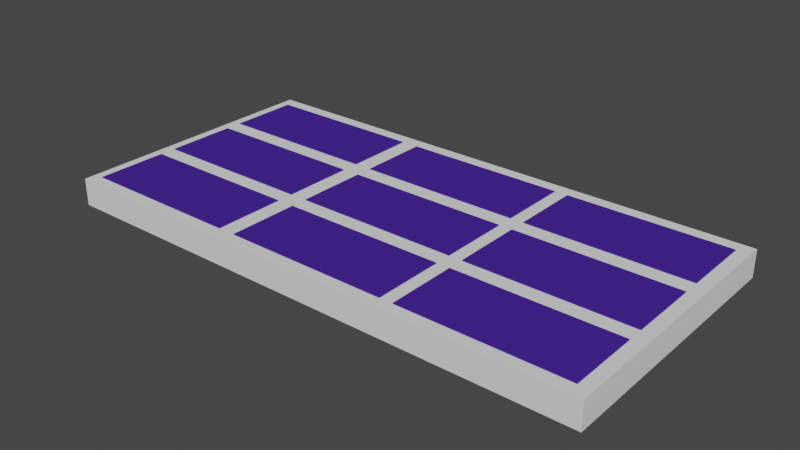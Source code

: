 # Source: alpide.blend  (saved by Blender 3.4.6; exported with 4.5.12 LTS)
import bpy
from mathutils import Matrix  # noqa: F401  (used for matrix-valued properties, if any)

bpy.ops.wm.read_factory_settings(use_empty=True)
scene = bpy.context.scene
scene.name = 'Scene'

# ---- collections
col_layer0 = bpy.data.collections.new('Layer0'); scene.collection.children.link(col_layer0)

# ---- materials (node trees are filled in below, after node groups)
mat_material_001 = bpy.data.materials.new('Material.001')
mat_material_001.use_transparent_shadow = False
mat_material_005 = bpy.data.materials.new('Material.005')
mat_material_005.use_transparent_shadow = False
mat_material_006 = bpy.data.materials.new('Material.006')
mat_material_006.use_transparent_shadow = False
mat_material_009 = bpy.data.materials.new('Material.009')
mat_material_009.use_transparent_shadow = False
mat_material_008 = bpy.data.materials.new('Material.008')
mat_material_008.use_transparent_shadow = False
mat_material_007 = bpy.data.materials.new('Material.007')
mat_material_007.use_transparent_shadow = False
mat_material_010 = bpy.data.materials.new('Material.010')
mat_material_010.use_transparent_shadow = False
mat_material_011 = bpy.data.materials.new('Material.011')
mat_material_011.use_transparent_shadow = False
mat_material_012 = bpy.data.materials.new('Material.012')
mat_material_012.use_transparent_shadow = False

# ---- material node trees
mat_material_001.use_nodes = True; mat_material_001.node_tree.nodes.clear()
_N = mat_material_001.node_tree.nodes; _L = mat_material_001.node_tree.links
n0 = _N.new('ShaderNodeBsdfPrincipled'); n0.name = 'Principled BSDF'; n0.location = (10, 300)
n0.distribution = 'GGX'
n0.subsurface_method = 'RANDOM_WALK_SKIN'
n0.inputs[0].default_value = (0.05286, 0.0137, 0.2961, 1.0)
n0.inputs[3].default_value = 1.45
n0.inputs[27].default_value = (0.0, 0.0, 0.0, 1.0)
n0.inputs[28].default_value = 1.0
n1 = _N.new('ShaderNodeOutputMaterial'); n1.name = 'Material Output'; n1.location = (300, 300)
_L.new(n0.outputs[0], n1.inputs[0])
n1.is_active_output = True
mat_material_005.use_nodes = True; mat_material_005.node_tree.nodes.clear()
_N = mat_material_005.node_tree.nodes; _L = mat_material_005.node_tree.links
n0 = _N.new('ShaderNodeBsdfPrincipled'); n0.name = 'Principled BSDF'; n0.location = (10, 300)
n0.distribution = 'GGX'
n0.subsurface_method = 'RANDOM_WALK_SKIN'
n0.inputs[0].default_value = (0.05286, 0.0137, 0.2961, 1.0)
n0.inputs[3].default_value = 1.45
n0.inputs[27].default_value = (0.0, 0.0, 0.0, 1.0)
n0.inputs[28].default_value = 1.0
n1 = _N.new('ShaderNodeOutputMaterial'); n1.name = 'Material Output'; n1.location = (300, 300)
_L.new(n0.outputs[0], n1.inputs[0])
n1.is_active_output = True
mat_material_006.use_nodes = True; mat_material_006.node_tree.nodes.clear()
_N = mat_material_006.node_tree.nodes; _L = mat_material_006.node_tree.links
n0 = _N.new('ShaderNodeBsdfPrincipled'); n0.name = 'Principled BSDF'; n0.location = (10, 300)
n0.distribution = 'GGX'
n0.subsurface_method = 'RANDOM_WALK_SKIN'
n0.inputs[0].default_value = (0.05351, 0.01394, 0.2964, 1.0)
n0.inputs[3].default_value = 1.45
n0.inputs[27].default_value = (0.0, 0.0, 0.0, 1.0)
n0.inputs[28].default_value = 1.0
n1 = _N.new('ShaderNodeOutputMaterial'); n1.name = 'Material Output'; n1.location = (300, 300)
_L.new(n0.outputs[0], n1.inputs[0])
n1.is_active_output = True
mat_material_009.use_nodes = True; mat_material_009.node_tree.nodes.clear()
_N = mat_material_009.node_tree.nodes; _L = mat_material_009.node_tree.links
n0 = _N.new('ShaderNodeBsdfPrincipled'); n0.name = 'Principled BSDF'; n0.location = (10, 300)
n0.distribution = 'GGX'
n0.subsurface_method = 'RANDOM_WALK_SKIN'
n0.inputs[0].default_value = (0.05351, 0.01394, 0.2964, 1.0)
n0.inputs[3].default_value = 1.45
n0.inputs[27].default_value = (0.0, 0.0, 0.0, 1.0)
n0.inputs[28].default_value = 1.0
n1 = _N.new('ShaderNodeOutputMaterial'); n1.name = 'Material Output'; n1.location = (300, 300)
_L.new(n0.outputs[0], n1.inputs[0])
n1.is_active_output = True
mat_material_008.use_nodes = True; mat_material_008.node_tree.nodes.clear()
_N = mat_material_008.node_tree.nodes; _L = mat_material_008.node_tree.links
n0 = _N.new('ShaderNodeBsdfPrincipled'); n0.name = 'Principled BSDF'; n0.location = (10, 300)
n0.distribution = 'GGX'
n0.subsurface_method = 'RANDOM_WALK_SKIN'
n0.inputs[0].default_value = (0.05351, 0.01394, 0.2964, 1.0)
n0.inputs[3].default_value = 1.45
n0.inputs[27].default_value = (0.0, 0.0, 0.0, 1.0)
n0.inputs[28].default_value = 1.0
n1 = _N.new('ShaderNodeOutputMaterial'); n1.name = 'Material Output'; n1.location = (300, 300)
_L.new(n0.outputs[0], n1.inputs[0])
n1.is_active_output = True
mat_material_007.use_nodes = True; mat_material_007.node_tree.nodes.clear()
_N = mat_material_007.node_tree.nodes; _L = mat_material_007.node_tree.links
n0 = _N.new('ShaderNodeBsdfPrincipled'); n0.name = 'Principled BSDF'; n0.location = (10, 300)
n0.distribution = 'GGX'
n0.subsurface_method = 'RANDOM_WALK_SKIN'
n0.inputs[0].default_value = (0.05351, 0.01394, 0.2964, 1.0)
n0.inputs[3].default_value = 1.45
n0.inputs[27].default_value = (0.0, 0.0, 0.0, 1.0)
n0.inputs[28].default_value = 1.0
n1 = _N.new('ShaderNodeOutputMaterial'); n1.name = 'Material Output'; n1.location = (300, 300)
_L.new(n0.outputs[0], n1.inputs[0])
n1.is_active_output = True
mat_material_010.use_nodes = True; mat_material_010.node_tree.nodes.clear()
_N = mat_material_010.node_tree.nodes; _L = mat_material_010.node_tree.links
n0 = _N.new('ShaderNodeBsdfPrincipled'); n0.name = 'Principled BSDF'; n0.location = (10, 300)
n0.distribution = 'GGX'
n0.subsurface_method = 'RANDOM_WALK_SKIN'
n0.inputs[0].default_value = (0.05351, 0.01394, 0.2964, 1.0)
n0.inputs[3].default_value = 1.45
n0.inputs[27].default_value = (0.0, 0.0, 0.0, 1.0)
n0.inputs[28].default_value = 1.0
n1 = _N.new('ShaderNodeOutputMaterial'); n1.name = 'Material Output'; n1.location = (300, 300)
_L.new(n0.outputs[0], n1.inputs[0])
n1.is_active_output = True
mat_material_011.use_nodes = True; mat_material_011.node_tree.nodes.clear()
_N = mat_material_011.node_tree.nodes; _L = mat_material_011.node_tree.links
n0 = _N.new('ShaderNodeBsdfPrincipled'); n0.name = 'Principled BSDF'; n0.location = (10, 300)
n0.distribution = 'GGX'
n0.subsurface_method = 'RANDOM_WALK_SKIN'
n0.inputs[0].default_value = (0.05351, 0.01394, 0.2964, 1.0)
n0.inputs[3].default_value = 1.45
n0.inputs[27].default_value = (0.0, 0.0, 0.0, 1.0)
n0.inputs[28].default_value = 1.0
n1 = _N.new('ShaderNodeOutputMaterial'); n1.name = 'Material Output'; n1.location = (300, 300)
_L.new(n0.outputs[0], n1.inputs[0])
n1.is_active_output = True
mat_material_012.use_nodes = True; mat_material_012.node_tree.nodes.clear()
_N = mat_material_012.node_tree.nodes; _L = mat_material_012.node_tree.links
n0 = _N.new('ShaderNodeBsdfPrincipled'); n0.name = 'Principled BSDF'; n0.location = (10, 300)
n0.distribution = 'GGX'
n0.subsurface_method = 'RANDOM_WALK_SKIN'
n0.inputs[0].default_value = (0.05351, 0.01394, 0.2964, 1.0)
n0.inputs[3].default_value = 1.45
n0.inputs[27].default_value = (0.0, 0.0, 0.0, 1.0)
n0.inputs[28].default_value = 1.0
n1 = _N.new('ShaderNodeOutputMaterial'); n1.name = 'Material Output'; n1.location = (300, 300)
_L.new(n0.outputs[0], n1.inputs[0])
n1.is_active_output = True

# ---- world
world_world = bpy.data.worlds.new('World'); scene.world = world_world
world_world.use_nodes = True; world_world.node_tree.nodes.clear()
_N = world_world.node_tree.nodes; _L = world_world.node_tree.links
n0 = _N.new('ShaderNodeOutputWorld'); n0.name = 'World Output'; n0.location = (300, 300)
n1 = _N.new('ShaderNodeBackground'); n1.name = 'Background'; n1.location = (10, 300)
n1.inputs[0].default_value = (0.05088, 0.05088, 0.05088, 1.0)
_L.new(n1.outputs[0], n0.inputs[0])
n0.is_active_output = True
world_world.color = (0.05088, 0.05088, 0.05088)
world_world.use_sun_shadow = False
world_world.sun_shadow_jitter_overblur = 0.0

# ---- meshes
me_cube_002 = bpy.data.meshes.new('Cube.002')
me_cube_002.from_pydata([(-1.0, -1.0, -1.0), (-1.0, -1.0, 1.0), (-1.0, 1.0, -1.0), (-1.0, 1.0, 1.0), (1.0, -1.0, -1.0), (1.0, -1.0, 1.0), (1.0, 1.0, -1.0), (1.0, 1.0, 1.0)], [], [(0, 1, 3, 2), (2, 3, 7, 6), (6, 7, 5, 4), (4, 5, 1, 0), (2, 6, 4, 0), (7, 3, 1, 5)])
_uv = me_cube_002.uv_layers.new(name='UVMap')
_uv.uv.foreach_set('vector', [0.375, 0.0, 0.625, 0.0, 0.625, 0.25, 0.375, 0.25, 0.375, 0.25, 0.625, 0.25, 0.625, 0.5, 0.375, 0.5, 0.375, 0.5, 0.625, 0.5, 0.625, 0.75, 0.375, 0.75, 0.375, 0.75, 0.625, 0.75, 0.625, 1.0, 0.375, 1.0, 0.125, 0.5, 0.375, 0.5, 0.375, 0.75, 0.125, 0.75, 0.625, 0.5, 0.875, 0.5, 0.875, 0.75, 0.625, 0.75])
me_cube_002.materials.append(mat_material_001)
me_cube_002.update()
me_cube_006 = bpy.data.meshes.new('Cube.006')
me_cube_006.from_pydata([(-1.0, -1.0, -1.0), (-1.0, -1.0, 1.0), (-1.0, 1.0, -1.0), (-1.0, 1.0, 1.0), (1.0, -1.0, -1.0), (1.0, -1.0, 1.0), (1.0, 1.0, -1.0), (1.0, 1.0, 1.0)], [], [(0, 1, 3, 2), (2, 3, 7, 6), (6, 7, 5, 4), (4, 5, 1, 0), (2, 6, 4, 0), (7, 3, 1, 5)])
_uv = me_cube_006.uv_layers.new(name='UVMap')
_uv.uv.foreach_set('vector', [0.375, 0.0, 0.625, 0.0, 0.625, 0.25, 0.375, 0.25, 0.375, 0.25, 0.625, 0.25, 0.625, 0.5, 0.375, 0.5, 0.375, 0.5, 0.625, 0.5, 0.625, 0.75, 0.375, 0.75, 0.375, 0.75, 0.625, 0.75, 0.625, 1.0, 0.375, 1.0, 0.125, 0.5, 0.375, 0.5, 0.375, 0.75, 0.125, 0.75, 0.625, 0.5, 0.875, 0.5, 0.875, 0.75, 0.625, 0.75])
me_cube_006.materials.append(mat_material_005)
me_cube_006.update()
me_cube_007 = bpy.data.meshes.new('Cube.007')
me_cube_007.from_pydata([(-1.0, -1.0, -1.0), (-1.0, -1.0, 1.0), (-1.0, 1.0, -1.0), (-1.0, 1.0, 1.0), (1.0, -1.0, -1.0), (1.0, -1.0, 1.0), (1.0, 1.0, -1.0), (1.0, 1.0, 1.0)], [], [(0, 1, 3, 2), (2, 3, 7, 6), (6, 7, 5, 4), (4, 5, 1, 0), (2, 6, 4, 0), (7, 3, 1, 5)])
_uv = me_cube_007.uv_layers.new(name='UVMap')
_uv.uv.foreach_set('vector', [0.375, 0.0, 0.625, 0.0, 0.625, 0.25, 0.375, 0.25, 0.375, 0.25, 0.625, 0.25, 0.625, 0.5, 0.375, 0.5, 0.375, 0.5, 0.625, 0.5, 0.625, 0.75, 0.375, 0.75, 0.375, 0.75, 0.625, 0.75, 0.625, 1.0, 0.375, 1.0, 0.125, 0.5, 0.375, 0.5, 0.375, 0.75, 0.125, 0.75, 0.625, 0.5, 0.875, 0.5, 0.875, 0.75, 0.625, 0.75])
me_cube_007.materials.append(mat_material_006)
me_cube_007.update()
me_cube_010 = bpy.data.meshes.new('Cube.010')
me_cube_010.from_pydata([(-1.0, -1.0, -1.0), (-1.0, -1.0, 1.0), (-1.0, 1.0, -1.0), (-1.0, 1.0, 1.0), (1.0, -1.0, -1.0), (1.0, -1.0, 1.0), (1.0, 1.0, -1.0), (1.0, 1.0, 1.0)], [], [(0, 1, 3, 2), (2, 3, 7, 6), (6, 7, 5, 4), (4, 5, 1, 0), (2, 6, 4, 0), (7, 3, 1, 5)])
_uv = me_cube_010.uv_layers.new(name='UVMap')
_uv.uv.foreach_set('vector', [0.375, 0.0, 0.625, 0.0, 0.625, 0.25, 0.375, 0.25, 0.375, 0.25, 0.625, 0.25, 0.625, 0.5, 0.375, 0.5, 0.375, 0.5, 0.625, 0.5, 0.625, 0.75, 0.375, 0.75, 0.375, 0.75, 0.625, 0.75, 0.625, 1.0, 0.375, 1.0, 0.125, 0.5, 0.375, 0.5, 0.375, 0.75, 0.125, 0.75, 0.625, 0.5, 0.875, 0.5, 0.875, 0.75, 0.625, 0.75])
me_cube_010.materials.append(mat_material_009)
me_cube_010.update()
me_cube_009 = bpy.data.meshes.new('Cube.009')
me_cube_009.from_pydata([(-1.0, -1.0, -1.0), (-1.0, -1.0, 1.0), (-1.0, 1.0, -1.0), (-1.0, 1.0, 1.0), (1.0, -1.0, -1.0), (1.0, -1.0, 1.0), (1.0, 1.0, -1.0), (1.0, 1.0, 1.0)], [], [(0, 1, 3, 2), (2, 3, 7, 6), (6, 7, 5, 4), (4, 5, 1, 0), (2, 6, 4, 0), (7, 3, 1, 5)])
_uv = me_cube_009.uv_layers.new(name='UVMap')
_uv.uv.foreach_set('vector', [0.375, 0.0, 0.625, 0.0, 0.625, 0.25, 0.375, 0.25, 0.375, 0.25, 0.625, 0.25, 0.625, 0.5, 0.375, 0.5, 0.375, 0.5, 0.625, 0.5, 0.625, 0.75, 0.375, 0.75, 0.375, 0.75, 0.625, 0.75, 0.625, 1.0, 0.375, 1.0, 0.125, 0.5, 0.375, 0.5, 0.375, 0.75, 0.125, 0.75, 0.625, 0.5, 0.875, 0.5, 0.875, 0.75, 0.625, 0.75])
me_cube_009.materials.append(mat_material_008)
me_cube_009.update()
me_cube_008 = bpy.data.meshes.new('Cube.008')
me_cube_008.from_pydata([(-1.0, -1.0, -1.0), (-1.0, -1.0, 1.0), (-1.0, 1.0, -1.0), (-1.0, 1.0, 1.0), (1.0, -1.0, -1.0), (1.0, -1.0, 1.0), (1.0, 1.0, -1.0), (1.0, 1.0, 1.0)], [], [(0, 1, 3, 2), (2, 3, 7, 6), (6, 7, 5, 4), (4, 5, 1, 0), (2, 6, 4, 0), (7, 3, 1, 5)])
_uv = me_cube_008.uv_layers.new(name='UVMap')
_uv.uv.foreach_set('vector', [0.375, 0.0, 0.625, 0.0, 0.625, 0.25, 0.375, 0.25, 0.375, 0.25, 0.625, 0.25, 0.625, 0.5, 0.375, 0.5, 0.375, 0.5, 0.625, 0.5, 0.625, 0.75, 0.375, 0.75, 0.375, 0.75, 0.625, 0.75, 0.625, 1.0, 0.375, 1.0, 0.125, 0.5, 0.375, 0.5, 0.375, 0.75, 0.125, 0.75, 0.625, 0.5, 0.875, 0.5, 0.875, 0.75, 0.625, 0.75])
me_cube_008.materials.append(mat_material_007)
me_cube_008.update()
me_cube_011 = bpy.data.meshes.new('Cube.011')
me_cube_011.from_pydata([(-1.0, -1.0, -1.0), (-1.0, -1.0, 1.0), (-1.0, 1.0, -1.0), (-1.0, 1.0, 1.0), (1.0, -1.0, -1.0), (1.0, -1.0, 1.0), (1.0, 1.0, -1.0), (1.0, 1.0, 1.0)], [], [(0, 1, 3, 2), (2, 3, 7, 6), (6, 7, 5, 4), (4, 5, 1, 0), (2, 6, 4, 0), (7, 3, 1, 5)])
_uv = me_cube_011.uv_layers.new(name='UVMap')
_uv.uv.foreach_set('vector', [0.375, 0.0, 0.625, 0.0, 0.625, 0.25, 0.375, 0.25, 0.375, 0.25, 0.625, 0.25, 0.625, 0.5, 0.375, 0.5, 0.375, 0.5, 0.625, 0.5, 0.625, 0.75, 0.375, 0.75, 0.375, 0.75, 0.625, 0.75, 0.625, 1.0, 0.375, 1.0, 0.125, 0.5, 0.375, 0.5, 0.375, 0.75, 0.125, 0.75, 0.625, 0.5, 0.875, 0.5, 0.875, 0.75, 0.625, 0.75])
me_cube_011.materials.append(mat_material_010)
me_cube_011.update()
me_cube_012 = bpy.data.meshes.new('Cube.012')
me_cube_012.from_pydata([(-1.0, -1.0, -1.0), (-1.0, -1.0, 1.0), (-1.0, 1.0, -1.0), (-1.0, 1.0, 1.0), (1.0, -1.0, -1.0), (1.0, -1.0, 1.0), (1.0, 1.0, -1.0), (1.0, 1.0, 1.0)], [], [(0, 1, 3, 2), (2, 3, 7, 6), (6, 7, 5, 4), (4, 5, 1, 0), (2, 6, 4, 0), (7, 3, 1, 5)])
_uv = me_cube_012.uv_layers.new(name='UVMap')
_uv.uv.foreach_set('vector', [0.375, 0.0, 0.625, 0.0, 0.625, 0.25, 0.375, 0.25, 0.375, 0.25, 0.625, 0.25, 0.625, 0.5, 0.375, 0.5, 0.375, 0.5, 0.625, 0.5, 0.625, 0.75, 0.375, 0.75, 0.375, 0.75, 0.625, 0.75, 0.625, 1.0, 0.375, 1.0, 0.125, 0.5, 0.375, 0.5, 0.375, 0.75, 0.125, 0.75, 0.625, 0.5, 0.875, 0.5, 0.875, 0.75, 0.625, 0.75])
me_cube_012.materials.append(mat_material_011)
me_cube_012.update()
me_cube_013 = bpy.data.meshes.new('Cube.013')
me_cube_013.from_pydata([(-1.0, -1.0, -1.0), (-1.0, -1.0, 1.0), (-1.0, 1.0, -1.0), (-1.0, 1.0, 1.0), (1.0, -1.0, -1.0), (1.0, -1.0, 1.0), (1.0, 1.0, -1.0), (1.0, 1.0, 1.0)], [], [(0, 1, 3, 2), (2, 3, 7, 6), (6, 7, 5, 4), (4, 5, 1, 0), (2, 6, 4, 0), (7, 3, 1, 5)])
_uv = me_cube_013.uv_layers.new(name='UVMap')
_uv.uv.foreach_set('vector', [0.375, 0.0, 0.625, 0.0, 0.625, 0.25, 0.375, 0.25, 0.375, 0.25, 0.625, 0.25, 0.625, 0.5, 0.375, 0.5, 0.375, 0.5, 0.625, 0.5, 0.625, 0.75, 0.375, 0.75, 0.375, 0.75, 0.625, 0.75, 0.625, 1.0, 0.375, 1.0, 0.125, 0.5, 0.375, 0.5, 0.375, 0.75, 0.125, 0.75, 0.625, 0.5, 0.875, 0.5, 0.875, 0.75, 0.625, 0.75])
me_cube_013.materials.append(mat_material_012)
me_cube_013.update()
me_cube_001 = bpy.data.meshes.new('Cube.001')
me_cube_001.from_pydata([(-1.0, -1.0, -1.0), (-1.0, -1.0, 1.0), (-1.0, 1.0, -1.0), (-1.0, 1.0, 1.0), (1.0, -1.0, -1.0), (1.0, -1.0, 1.0), (1.0, 1.0, -1.0), (1.0, 1.0, 1.0)], [], [(0, 1, 3, 2), (2, 3, 7, 6), (6, 7, 5, 4), (4, 5, 1, 0), (2, 6, 4, 0), (7, 3, 1, 5)])
_uv = me_cube_001.uv_layers.new(name='UVMap')
_uv.uv.foreach_set('vector', [0.375, 0.0, 0.625, 0.0, 0.625, 0.25, 0.375, 0.25, 0.375, 0.25, 0.625, 0.25, 0.625, 0.5, 0.375, 0.5, 0.375, 0.5, 0.625, 0.5, 0.625, 0.75, 0.375, 0.75, 0.375, 0.75, 0.625, 0.75, 0.625, 1.0, 0.375, 1.0, 0.125, 0.5, 0.375, 0.5, 0.375, 0.75, 0.125, 0.75, 0.625, 0.5, 0.875, 0.5, 0.875, 0.75, 0.625, 0.75])
me_cube_001.update()

# ---- objects
ob_sensor_0_0_0 = bpy.data.objects.new('Sensor_0_0_0', me_cube_002)
ob_sensor_0_1_0 = bpy.data.objects.new('Sensor_0_1_0', me_cube_006)
ob_sensor_0_2_0 = bpy.data.objects.new('Sensor_0_2_0', me_cube_007)
ob_sensor_1_0_0 = bpy.data.objects.new('Sensor_1_0_0', me_cube_010)
ob_sensor_1_1_0 = bpy.data.objects.new('Sensor_1_1_0', me_cube_009)
ob_sensor_1_2_0 = bpy.data.objects.new('Sensor_1_2_0', me_cube_008)
ob_sensor_2_0_0 = bpy.data.objects.new('Sensor_2_0_0', me_cube_011)
ob_sensor_2_1_0 = bpy.data.objects.new('Sensor_2_1_0', me_cube_012)
ob_sensor_2_2_0 = bpy.data.objects.new('Sensor_2_2_0', me_cube_013)
ob_alpide0 = bpy.data.objects.new('alpide0', me_cube_001)

# ---- transforms, parenting, visibility, modifiers, constraints
ob_sensor_0_0_0.location = (-6.615, 3.197, 0.03457)
ob_sensor_0_0_0.scale = (3.0, 1.3, 0.5)
ob_sensor_0_1_0.location = (-6.615, -0.04832, 0.03457)
ob_sensor_0_1_0.scale = (3.0, 1.3, 0.5)
ob_sensor_0_2_0.location = (-6.615, -3.265, 0.03457)
ob_sensor_0_2_0.scale = (3.0, 1.3, 0.5)
ob_sensor_1_0_0.location = (0.04501, 3.197, 0.03457)
ob_sensor_1_0_0.scale = (3.0, 1.3, 0.5)
ob_sensor_1_1_0.location = (0.04501, -0.04832, 0.03457)
ob_sensor_1_1_0.scale = (3.0, 1.3, 0.5)
ob_sensor_1_2_0.location = (0.04501, -3.265, 0.03457)
ob_sensor_1_2_0.scale = (3.0, 1.3, 0.5)
ob_sensor_2_0_0.location = (6.536, 3.197, 0.03457)
ob_sensor_2_0_0.scale = (3.0, 1.3, 0.5)
ob_sensor_2_1_0.location = (6.536, -0.04832, 0.03457)
ob_sensor_2_1_0.scale = (3.0, 1.3, 0.5)
ob_sensor_2_2_0.location = (6.536, -3.265, 0.03457)
ob_sensor_2_2_0.scale = (3.0, 1.3, 0.5)
ob_alpide0.location = (0.0, 0.0, 0.0)
ob_alpide0.scale = (10.0, 5.0, 0.5)

# ---- collection membership
col_layer0.objects.link(ob_sensor_0_0_0)
col_layer0.objects.link(ob_sensor_0_1_0)
col_layer0.objects.link(ob_sensor_0_2_0)
col_layer0.objects.link(ob_sensor_1_0_0)
col_layer0.objects.link(ob_sensor_1_1_0)
col_layer0.objects.link(ob_sensor_1_2_0)
col_layer0.objects.link(ob_sensor_2_0_0)
col_layer0.objects.link(ob_sensor_2_1_0)
col_layer0.objects.link(ob_sensor_2_2_0)
col_layer0.objects.link(ob_alpide0)

# ---- scene / render settings (as saved in the file)
scene.frame_start = 1; scene.frame_end = 250; scene.frame_set(1)
scene.render.engine = 'BLENDER_EEVEE_NEXT'
scene.cycles.sampling_pattern = 'TABULATED_SOBOL'
scene.cycles.use_light_tree = False
scene.view_settings.view_transform = 'Filmic'
bpy.context.view_layer.update()

# ---- added for rendering (the .blend has no active camera and no usable light): camera, sun
cam_auto = bpy.data.cameras.new('AutoCamera')
cam_auto.lens = 50.0
cam_auto.sensor_width = 36.0
cam_auto.clip_end = 1000.0
ob_auto_camera = bpy.data.objects.new('AutoCamera', cam_auto)
scene.collection.objects.link(ob_auto_camera)
ob_auto_camera.location = (20.7108, -24.8529, 16.5859)
ob_auto_camera.rotation_euler = (1.09748, -7.21219e-08, 0.694738)
scene.camera = ob_auto_camera
light_auto_sun = bpy.data.lights.new('AutoSun', 'SUN')
light_auto_sun.energy = 3.0
light_auto_sun.angle = 0.0523599
ob_auto_sun = bpy.data.objects.new('AutoSun', light_auto_sun)
scene.collection.objects.link(ob_auto_sun)
ob_auto_sun.rotation_euler = (0.872665, 0.174533, 0.523599)
bpy.context.view_layer.update()
